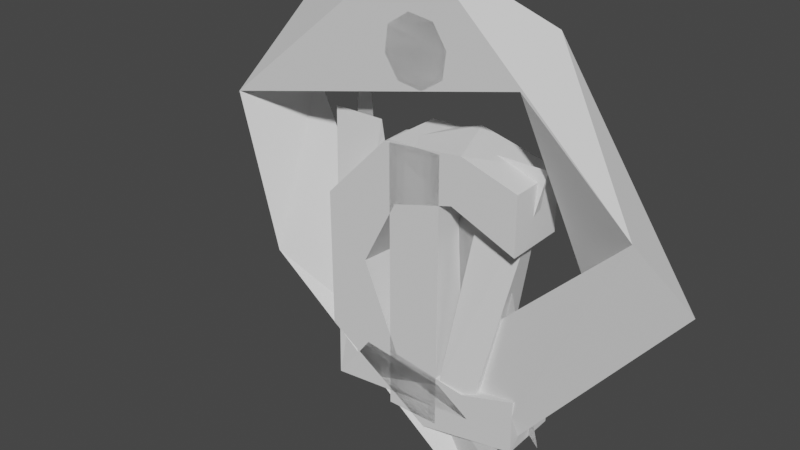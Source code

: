 # Source: quick_logo.blend  (saved by Blender 3.3.6; exported with 4.5.12 LTS)
import bpy
from mathutils import Matrix  # noqa: F401  (used for matrix-valued properties, if any)

bpy.ops.wm.read_factory_settings(use_empty=True)
scene = bpy.context.scene
scene.name = 'Scene'

# ---- collections
col_collection = bpy.data.collections.new('Collection'); scene.collection.children.link(col_collection)

# ---- world
world_world = bpy.data.worlds.new('World'); scene.world = world_world
world_world.use_nodes = True; world_world.node_tree.nodes.clear()
_N = world_world.node_tree.nodes; _L = world_world.node_tree.links
n0 = _N.new('ShaderNodeOutputWorld'); n0.name = 'World Output'; n0.location = (300, 300)
n1 = _N.new('ShaderNodeBackground'); n1.name = 'Background'; n1.location = (10, 300)
n1.inputs[0].default_value = (0.05088, 0.05088, 0.05088, 1.0)
_L.new(n1.outputs[0], n0.inputs[0])
n0.is_active_output = True
world_world.color = (0.05088, 0.05088, 0.05088)
world_world.use_sun_shadow = False
world_world.sun_shadow_jitter_overblur = 0.0

# ---- curves / text
txt_text = bpy.data.curves.new('Text', 'FONT')
txt_text.dimensions = '2D'
txt_text.body = 'Q'
txt_text.align_x = 'CENTER'
txt_text_001 = bpy.data.curves.new('Text.001', 'FONT')
txt_text_001.dimensions = '2D'
txt_text_001.body = 'u'
txt_text_001.align_x = 'CENTER'
txt_text_002 = bpy.data.curves.new('Text.002', 'FONT')
txt_text_002.dimensions = '2D'
txt_text_002.body = 'i'
txt_text_002.align_x = 'CENTER'
txt_text_003 = bpy.data.curves.new('Text.003', 'FONT')
txt_text_003.dimensions = '2D'
txt_text_003.body = 'k'
txt_text_003.align_x = 'CENTER'
txt_text_004 = bpy.data.curves.new('Text.004', 'FONT')
txt_text_004.dimensions = '2D'
txt_text_004.body = 'c'
txt_text_004.align_x = 'CENTER'

# ---- objects
ob_q = bpy.data.objects.new('Q', txt_text)
ob_u = bpy.data.objects.new('u', txt_text_001)
ob_i = bpy.data.objects.new('i', txt_text_002)
ob_k = bpy.data.objects.new('k', txt_text_003)
ob_c = bpy.data.objects.new('c', txt_text_004)

# ---- transforms, parenting, visibility, modifiers, constraints
ob_q.location = (0.0, 0.0, 0.0)
ob_q.rotation_euler = (1.571, -0.0, 0.0)
_m = ob_q.modifiers.new('Solidify', 'SOLIDIFY')
_m.thickness = 0.1
_m = ob_q.modifiers.new('Decimate', 'DECIMATE')
_m.ratio = 0.06803
_m.use_collapse_triangulate = True
ob_u.location = (0.0, 0.0, 0.0)
ob_u.rotation_euler = (1.571, -0.0, 0.0)
_m = ob_u.modifiers.new('Solidify', 'SOLIDIFY')
_m.thickness = 0.1
_m = ob_u.modifiers.new('Decimate', 'DECIMATE')
_m.ratio = 0.1088
ob_i.location = (0.0, 0.0, 0.0)
ob_i.rotation_euler = (1.571, 0.0, 0.0)
_m = ob_i.modifiers.new('Solidify', 'SOLIDIFY')
_m.thickness = 0.1
_m = ob_i.modifiers.new('Decimate', 'DECIMATE')
_m.ratio = 0.2041
ob_k.location = (0.0, 0.0, 0.0)
ob_k.rotation_euler = (1.571, 0.0, 0.0)
_m = ob_k.modifiers.new('Solidify', 'SOLIDIFY')
_m.thickness = 0.1
_m = ob_k.modifiers.new('Decimate', 'DECIMATE')
_m.ratio = 0.1156
ob_c.location = (0.0, 0.0, 0.0)
ob_c.rotation_euler = (1.571, 0.0, 0.0)
_m = ob_c.modifiers.new('Solidify', 'SOLIDIFY')
_m.thickness = 0.1
_m = ob_c.modifiers.new('Decimate', 'DECIMATE')
_m.ratio = 0.1429

# ---- collection membership
col_collection.objects.link(ob_q)
col_collection.objects.link(ob_u)
col_collection.objects.link(ob_i)
col_collection.objects.link(ob_k)
col_collection.objects.link(ob_c)

# ---- scene / render settings (as saved in the file)
scene.frame_start = 1; scene.frame_end = 250; scene.frame_set(1)
scene.render.engine = 'BLENDER_EEVEE_NEXT'
scene.cycles.sampling_pattern = 'TABULATED_SOBOL'
scene.cycles.use_light_tree = False
scene.view_settings.view_transform = 'Filmic'
bpy.context.view_layer.update()

# ---- added for rendering (the .blend has no active camera and no usable light): camera, sun
cam_auto = bpy.data.cameras.new('AutoCamera')
cam_auto.lens = 50.0
cam_auto.sensor_width = 36.0
cam_auto.clip_end = 1000.0
ob_auto_camera = bpy.data.objects.new('AutoCamera', cam_auto)
scene.collection.objects.link(ob_auto_camera)
ob_auto_camera.location = (0.887226, -1.09467, 1.04978)
ob_auto_camera.rotation_euler = (1.09748, -7.21219e-08, 0.694738)
scene.camera = ob_auto_camera
light_auto_sun = bpy.data.lights.new('AutoSun', 'SUN')
light_auto_sun.energy = 3.0
light_auto_sun.angle = 0.0523599
ob_auto_sun = bpy.data.objects.new('AutoSun', light_auto_sun)
scene.collection.objects.link(ob_auto_sun)
ob_auto_sun.rotation_euler = (0.872665, 0.174533, 0.523599)
bpy.context.view_layer.update()
